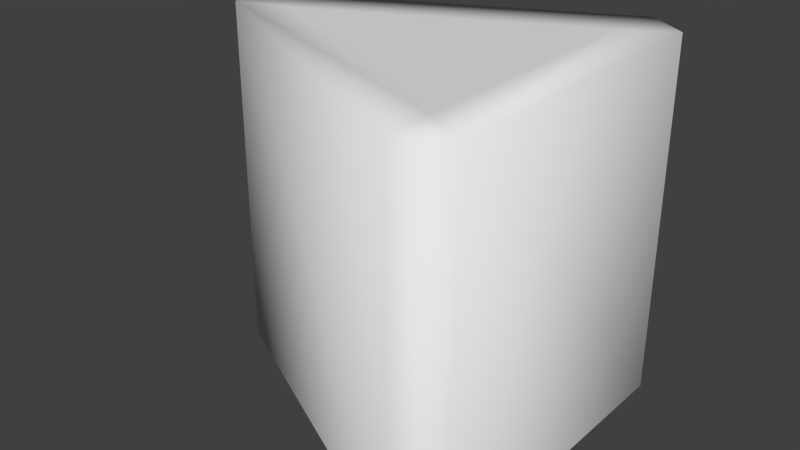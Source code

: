 # Source: BombBlock.blend  (saved by Blender 2.72.0; exported with 4.5.12 LTS)
import bpy
from mathutils import Matrix  # noqa: F401  (used for matrix-valued properties, if any)

bpy.ops.wm.read_factory_settings(use_empty=True)
scene = bpy.context.scene
scene.name = 'Scene'

# ---- collections
col_collection_1 = bpy.data.collections.new('Collection 1'); scene.collection.children.link(col_collection_1)

# ---- materials (node trees are filled in below, after node groups)
mat_bombblock = bpy.data.materials.new('BombBlock')
mat_bombblock.alpha_threshold = 0.0
mat_bombblock.use_transparent_shadow = False
mat_bombblock.roughness = 0.5

# ---- material node trees

# ---- world
world_world = bpy.data.worlds.new('World'); scene.world = world_world
world_world.color = (0.05088, 0.05088, 0.05088)
world_world.use_sun_shadow = False
world_world.sun_shadow_jitter_overblur = 0.0
world_world.cycles.sampling_method = 'MANUAL'
world_world.cycles.sample_map_resolution = 256

# ---- meshes
me_cylinder = bpy.data.meshes.new('Cylinder')
me_cylinder.from_pydata([(0.5, -0.5, 0.0557), (0.5, -0.5, -0.05567), (0.5, 0.5, -0.05567), (0.3375, 0.5, 7.383e-06), (0.5, 0.5, 0.05569), (-0.5, -0.5, 0.4312), (-0.3841, -0.5, 0.5), (-0.3841, 0.5, 0.5), (-0.3709, 0.5, 0.3542), (-0.5, 0.5, 0.4312), (-0.3841, -0.5, -0.5), (-0.5, -0.5, -0.4312), (-0.5, 0.5, -0.4312), (-0.3709, 0.5, -0.3542), (-0.3841, 0.5, -0.5)], [], [(10, 14, 2, 1), (8, 3, 13), (5, 9, 12, 11), (0, 4, 7, 6), (2, 3, 4), (7, 8, 9), (12, 13, 14), (7, 4, 3, 8), (1, 2, 4, 0), (9, 5, 6, 7), (12, 9, 8, 13), (14, 10, 11, 12), (2, 14, 13, 3)])
me_cylinder.polygons.foreach_set('use_smooth', [True] * 13)
_uv = me_cylinder.uv_layers.new(name='UVMap')
_uv.uv.foreach_set('vector', [0.08685, 0.975, 0.1348, 0.8851, 0.1406, 0.8838, 0.2269, 0.8952, 1.0, 0.001953, 0.5, 1.0, 0.0, 0.001953, 0.06893, 0.7854, 0.1352, 0.8807, 0.1342, 0.8846, 0.06893, 0.9644, 0.2283, 0.8812, 0.1407, 0.8828, 0.1358, 0.8804, 0.09066, 0.775, 0.1087, 0.9188, 0.103, 0.9157, 0.109, 0.9141, 0.08421, 0.902, 0.08429, 0.9057, 0.08133, 0.9035, 0.07668, 0.9232, 0.08047, 0.9219, 0.07952, 0.9257, 0.08421, 0.902, 0.109, 0.9141, 0.103, 0.9157, 0.08429, 0.9057, 0.2269, 0.8952, 0.1406, 0.8838, 0.1407, 0.8828, 0.2283, 0.8812, 0.1352, 0.8807, 0.06893, 0.7854, 0.09066, 0.775, 0.1358, 0.8804, 0.07668, 0.9232, 0.08133, 0.9035, 0.08429, 0.9057, 0.08047, 0.9219, 0.1348, 0.8851, 0.08685, 0.975, 0.06893, 0.9644, 0.1342, 0.8846, 0.1087, 0.9188, 0.07952, 0.9257, 0.08047, 0.9219, 0.103, 0.9157])
me_cylinder.materials.append(mat_bombblock)
me_cylinder.use_remesh_preserve_volume = False
me_cylinder.use_remesh_preserve_attributes = False
me_cylinder.use_mirror_vertex_groups = False
me_cylinder.update()

# ---- objects
ob_bomb = bpy.data.objects.new('Bomb', me_cylinder)

# ---- transforms, parenting, visibility, modifiers, constraints
ob_bomb.location = (0.025, 0.0, 0.0)
ob_bomb.rotation_euler = (1.571, -0.0, -3.142)
ob_bomb.lineart.crease_threshold = 0.0

# ---- collection membership
col_collection_1.objects.link(ob_bomb)

# ---- scene / render settings (as saved in the file)
scene.frame_start = 1; scene.frame_end = 250; scene.frame_set(85)
scene.render.engine = 'BLENDER_EEVEE_NEXT'
scene.render.resolution_percentage = 50
scene.render.dither_intensity = 0.0
scene.cycles.use_denoising = False
scene.cycles.samples = 10
scene.cycles.sampling_pattern = 'TABULATED_SOBOL'
scene.cycles.light_sampling_threshold = 0.0
scene.cycles.use_adaptive_sampling = False
scene.cycles.use_light_tree = False
scene.cycles.blur_glossy = 0.0
scene.cycles.pixel_filter_type = 'GAUSSIAN'
scene.cycles.sample_clamp_indirect = 0.0
scene.view_settings.view_transform = 'Standard'
bpy.context.view_layer.update()

# ---- added for rendering (the .blend has no active camera and no usable light): camera, sun
cam_auto = bpy.data.cameras.new('AutoCamera')
cam_auto.lens = 50.0
cam_auto.sensor_width = 36.0
cam_auto.clip_end = 1000.0
ob_auto_camera = bpy.data.objects.new('AutoCamera', cam_auto)
scene.collection.objects.link(ob_auto_camera)
ob_auto_camera.location = (1.62756, -1.92308, 1.28205)
ob_auto_camera.rotation_euler = (1.09748, -7.21219e-08, 0.694738)
scene.camera = ob_auto_camera
light_auto_sun = bpy.data.lights.new('AutoSun', 'SUN')
light_auto_sun.energy = 3.0
light_auto_sun.angle = 0.0523599
ob_auto_sun = bpy.data.objects.new('AutoSun', light_auto_sun)
scene.collection.objects.link(ob_auto_sun)
ob_auto_sun.rotation_euler = (0.872665, 0.174533, 0.523599)
bpy.context.view_layer.update()
